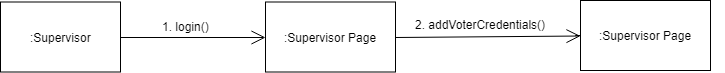

The diagram above was exported from draw.io. Its source (the exported page's mxGraphModel, read from the mxfile embedded in the PNG):
<mxGraphModel dx="970" dy="551" grid="1" gridSize="10" guides="1" tooltips="1" connect="1" arrows="1" fold="1" page="1" pageScale="1" pageWidth="850" pageHeight="1100" math="0" shadow="0">
  <root>
    <mxCell id="0" />
    <mxCell id="1" parent="0" />
    <mxCell id="d-0yYtJ094xJjUJVCYz1-32" value=":Supervisor" style="html=1;" vertex="1" parent="1">
      <mxGeometry x="30" y="121.5" width="120" height="70" as="geometry" />
    </mxCell>
    <mxCell id="d-0yYtJ094xJjUJVCYz1-33" value=":Supervisor Page&lt;br&gt;" style="html=1;" vertex="1" parent="1">
      <mxGeometry x="295" y="121.5" width="130" height="70" as="geometry" />
    </mxCell>
    <mxCell id="d-0yYtJ094xJjUJVCYz1-34" value="" style="endArrow=open;endFill=1;endSize=12;html=1;strokeColor=#000000;align=center;exitX=1;exitY=0.5;exitDx=0;exitDy=0;entryX=0;entryY=0.5;entryDx=0;entryDy=0;" edge="1" parent="1" source="d-0yYtJ094xJjUJVCYz1-32" target="d-0yYtJ094xJjUJVCYz1-33">
      <mxGeometry width="160" relative="1" as="geometry">
        <mxPoint y="200" as="sourcePoint" />
        <mxPoint x="160" y="200" as="targetPoint" />
      </mxGeometry>
    </mxCell>
    <mxCell id="d-0yYtJ094xJjUJVCYz1-35" value="1. login()" style="text;html=1;resizable=0;points=[];autosize=1;align=left;verticalAlign=top;spacingTop=-4;" vertex="1" parent="1">
      <mxGeometry x="190" y="136.5" width="60" height="20" as="geometry" />
    </mxCell>
    <mxCell id="d-0yYtJ094xJjUJVCYz1-43" value="" style="endArrow=open;endFill=1;endSize=12;html=1;strokeColor=#000000;align=center;exitX=1;exitY=0.5;exitDx=0;exitDy=0;" edge="1" parent="1" source="d-0yYtJ094xJjUJVCYz1-37">
      <mxGeometry width="160" relative="1" as="geometry">
        <mxPoint x="365" y="154" as="sourcePoint" />
        <mxPoint x="650" y="155" as="targetPoint" />
        <Array as="points">
          <mxPoint x="600" y="155" />
        </Array>
      </mxGeometry>
    </mxCell>
    <mxCell id="d-0yYtJ094xJjUJVCYz1-44" value="2. addVoterCredentials()" style="text;html=1;resizable=0;points=[];autosize=1;align=left;verticalAlign=top;spacingTop=-4;" vertex="1" parent="1">
      <mxGeometry x="442.5" y="135" width="150" height="20" as="geometry" />
    </mxCell>
    <mxCell id="d-0yYtJ094xJjUJVCYz1-37" value=":Supervisor Page&lt;br&gt;" style="html=1;" vertex="1" parent="1">
      <mxGeometry x="610" y="120" width="130" height="70" as="geometry" />
    </mxCell>
    <mxCell id="d-0yYtJ094xJjUJVCYz1-56" value="" style="endArrow=open;endFill=1;endSize=12;html=1;strokeColor=#000000;align=center;exitX=1;exitY=0.5;exitDx=0;exitDy=0;" edge="1" parent="1" source="d-0yYtJ094xJjUJVCYz1-33" target="d-0yYtJ094xJjUJVCYz1-37">
      <mxGeometry width="160" relative="1" as="geometry">
        <mxPoint x="360" y="155" as="sourcePoint" />
        <mxPoint x="650" y="155" as="targetPoint" />
        <Array as="points" />
      </mxGeometry>
    </mxCell>
  </root>
</mxGraphModel>